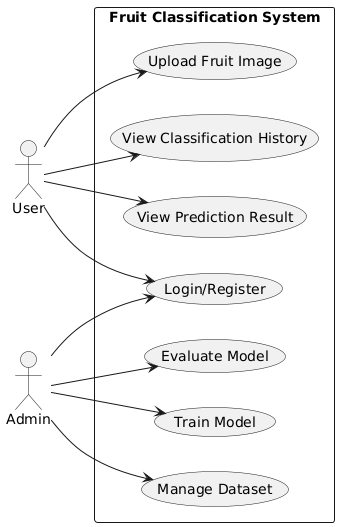

The diagram above was rendered by PlantUML. Its source (embedded in the PNG):
@startuml
left to right direction
skinparam packageStyle rectangle

actor User
actor Admin

rectangle "Fruit Classification System" {
  (Upload Fruit Image)
  (View Prediction Result)
  (View Classification History)
  (Login/Register)
  (Manage Dataset) as Manage
  (Train Model) as Train
  (Evaluate Model) as Evaluate
}

User --> (Login/Register)
User --> (Upload Fruit Image)
User --> (View Prediction Result)
User --> (View Classification History)

Admin --> (Login/Register)
Admin --> Manage
Admin --> Train
Admin --> Evaluate
@enduml